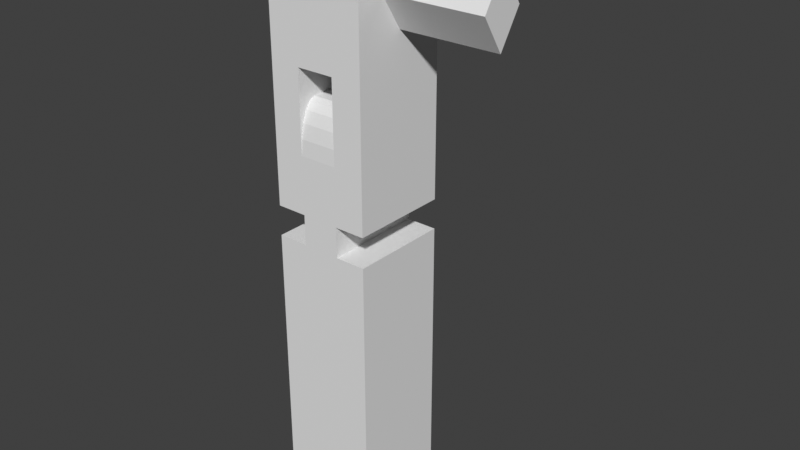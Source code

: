 # Source: MechArm_L.blend  (saved by Blender 5.1.30; exported with 4.5.12 LTS)
import bpy
from mathutils import Matrix  # noqa: F401  (used for matrix-valued properties, if any)

bpy.ops.wm.read_factory_settings(use_empty=True)
scene = bpy.context.scene
scene.name = 'Scene'

# ---- collections
col_collection_starterarml = bpy.data.collections.new('Collection_StarterArmL'); scene.collection.children.link(col_collection_starterarml)

# ---- world
world_world = bpy.data.worlds.new('World'); scene.world = world_world
world_world.use_nodes = True; world_world.node_tree.nodes.clear()
_N = world_world.node_tree.nodes; _L = world_world.node_tree.links
n0 = _N.new('ShaderNodeOutputWorld'); n0.name = 'World Output'; n0.location = (200, 100)
n1 = _N.new('ShaderNodeBackground'); n1.name = 'Background'; n1.location = (-200, 100)
n1.inputs[0].default_value = (0.05088, 0.05088, 0.05088, 1.0)
_L.new(n1.outputs[0], n0.inputs[0])
n0.is_active_output = True
world_world.color = (0.05088, 0.05088, 0.05088)
world_world.sun_shadow_jitter_overblur = 0.0

# ---- meshes
me_cube_001 = bpy.data.meshes.new('Cube.001')
me_cube_001.from_pydata([(0.8836, -1.116, -1.0), (0.8836, -1.116, 1.0), (-1.116, -1.116, -1.0), (-1.116, -1.116, 1.0), (0.8836, 0.8836, -1.0), (0.8836, 0.8836, 1.0), (-1.116, 0.8836, -1.0), (-1.116, 0.8836, 1.0), (0.8836, -1.116, -8.941e-08), (-1.116, -1.116, -8.941e-08), (-1.116, -0.1164, -1.0), (-1.116, -0.1164, 1.0), (-1.116, 0.8836, -8.941e-08), (0.8836, 0.8836, -8.941e-08), (0.8836, -0.1164, -1.0), (0.8836, -0.1164, 1.0), (0.8836, -0.1164, -8.941e-08), (-1.116, -0.1164, -8.941e-08), (0.2653, -1.116, -1.0), (-0.4982, -1.116, -1.0), (-0.4982, -1.116, 1.0), (0.2653, -1.116, 1.0), (-0.4982, 0.8836, -1.0), (0.2653, 0.8836, -1.0), (0.2653, 0.8836, 1.0), (-0.4982, 0.8836, 1.0), (-0.4982, -0.1164, 1.0), (0.2653, -0.1164, 1.0), (-0.4982, -0.1164, -1.0), (0.2653, -0.1164, -1.0), (-0.4982, 0.8836, -8.941e-08), (0.2653, 0.8836, -8.941e-08), (0.2653, -1.116, -8.941e-08), (-0.4982, -1.116, -8.941e-08), (0.8836, -1.116, -2.219), (-1.116, -1.116, -2.219), (0.8836, 0.8836, -2.219), (-1.116, 0.8836, -2.219), (0.8836, -1.116, -1.219), (-1.116, -1.116, -1.219), (-1.116, -0.1164, -2.219), (-1.116, 0.8836, -1.219), (0.8836, 0.8836, -1.219), (0.8836, -0.1164, -2.219), (0.8836, -0.1164, -1.219), (-1.116, -0.1164, -1.219), (0.2653, -1.116, -2.219), (-0.4982, -1.116, -2.219), (-0.4982, 0.8836, -2.219), (0.2653, 0.8836, -2.219), (-0.4982, -0.1164, -0.2193), (0.2653, -0.1164, -0.2193), (-0.4982, 0.8836, -1.219), (0.2653, 0.8836, -1.219), (0.2653, -1.116, -1.219), (-0.4982, -1.116, -1.219), (-0.4982, -1.116, -0.5838), (-0.4982, -0.752, -0.2193), (-0.4982, -1.099, -0.4712), (-0.4982, -1.047, -0.3696), (-0.4982, -0.9662, -0.289), (-0.4982, -0.8646, -0.2372), (0.2653, -0.752, -0.2193), (0.2653, -1.116, -0.5838), (0.2653, -0.8646, -0.2372), (0.2653, -0.9662, -0.289), (0.2653, -1.047, -0.3696), (0.2653, -1.099, -0.4712), (0.2653, 0.8836, -0.5838), (0.2653, 0.5191, -0.2193), (0.2653, 0.8657, -0.4712), (0.2653, 0.814, -0.3696), (0.2653, 0.7333, -0.289), (0.2653, 0.6317, -0.2372), (-0.4982, 0.5191, -0.2193), (-0.4982, 0.8836, -0.5838), (-0.4982, 0.6317, -0.2372), (-0.4982, 0.7333, -0.289), (-0.4982, 0.814, -0.3696), (-0.4982, 0.8657, -0.4712), (-1.116, -0.1164, -3.099), (-1.116, -1.116, -3.099), (0.8836, -0.1164, -3.099), (0.8836, 0.8836, -3.099), (-1.116, 0.8836, -3.099), (0.8836, -1.116, -3.099), (0.2653, -0.1164, -3.099), (0.2653, -1.116, -3.099), (-0.4982, -1.116, -3.099), (-0.4982, -0.1164, -3.099), (0.2653, 0.8836, -3.099), (-0.4982, 0.8836, -3.099), (0.8836, -1.116, 0.25), (0.8836, -1.116, 0.5), (0.8836, -1.116, 0.75), (-1.116, -1.116, 0.75), (-1.116, -1.116, 0.5), (-1.116, -1.116, 0.25), (-1.116, 0.8836, 0.75), (-1.116, 0.8836, 0.5), (-1.116, 0.8836, 0.25), (0.8836, 0.8836, 0.75), (0.8836, 0.8836, 0.5), (0.8836, 0.8836, 0.25), (0.8836, -0.1164, 0.75), (2.889, -0.1164, 0.7499), (0.8836, -0.1164, 0.25), (-1.116, -0.1164, 0.75), (-1.116, -0.1164, 0.5), (-1.116, -0.1164, 0.25), (0.2653, 0.8836, 0.75), (0.2653, 0.8836, 0.5), (0.2653, 0.8836, 0.25), (-0.4982, 0.8836, 0.25), (-0.4982, 0.8836, 0.5), (-0.4982, 0.8836, 0.75), (-0.4982, -1.116, 0.75), (-0.4982, -1.116, 0.5), (-0.4982, -1.116, 0.25), (0.2653, -1.116, 0.25), (0.2653, -1.116, 0.5), (0.2653, -1.116, 0.75), (0.8836, -0.5649, 0.5), (0.8836, -0.1164, 0.25), (0.8836, 0.3321, 0.5), (0.8836, -0.1164, 0.7499), (2.889, -0.5649, 0.5), (2.889, -0.1164, 0.25), (2.889, 0.3321, 0.5)], [], [(107, 11, 7, 98), (104, 15, 1, 94), (14, 16, 8, 0), (4, 13, 16, 14), (101, 5, 15, 104), (10, 17, 12, 6), (2, 9, 17, 10), (95, 3, 11, 107), (27, 24, 25, 26), (21, 27, 26, 20), (112, 31, 30, 113), (118, 33, 32, 119), (0, 8, 32, 18), (2, 10, 28, 19), (18, 29, 14, 0), (19, 33, 9, 2), (11, 3, 20, 26), (94, 1, 21, 121), (116, 20, 3, 95), (27, 21, 1, 15), (6, 12, 30, 22), (29, 23, 4, 14), (10, 6, 22, 28), (23, 31, 13, 4), (24, 27, 15, 5), (98, 7, 25, 115), (110, 24, 5, 101), (7, 11, 26, 25), (32, 33, 30), (32, 30, 31), (31, 23, 29), (18, 32, 29), (30, 28, 22), (32, 31, 29), (30, 33, 28), (33, 19, 28), (43, 44, 38, 34), (36, 42, 44, 43), (40, 45, 41, 37), (35, 39, 45, 40), (50, 52, 55), (34, 38, 54, 46), (49, 36, 83, 90), (35, 40, 80, 81), (47, 55, 39, 35), (53, 51, 54), (52, 41, 45), (55, 52, 45), (37, 41, 52, 48), (46, 47, 88, 87), (34, 46, 87, 85), (49, 53, 42, 36), (55, 45, 39), (44, 42, 53), (38, 44, 54), (54, 44, 53), (68, 75, 79, 70), (70, 79, 78, 71), (71, 78, 77, 72), (72, 77, 76, 73), (73, 76, 74, 69), (56, 63, 67, 58), (58, 67, 66, 59), (59, 66, 65, 60), (60, 65, 64, 61), (61, 64, 62, 57), (56, 55, 54, 63), (62, 51, 50, 57), (56, 58, 59, 60, 61, 57, 50, 55), (51, 62, 64, 65, 66, 67, 63, 54), (51, 69, 74, 50), (68, 53, 52, 75), (68, 70, 71, 72, 73, 69, 51, 53), (50, 74, 76, 77, 78, 79, 75, 52), (81, 80, 89, 88), (55, 47, 46, 54), (53, 49, 48, 52), (36, 43, 82, 83), (43, 34, 85, 82), (87, 86, 82, 85), (86, 90, 83, 82), (80, 84, 91, 89), (86, 89, 91, 90), (87, 88, 89, 86), (48, 49, 90, 91), (40, 37, 84, 80), (47, 35, 81, 88), (37, 48, 91, 84), (31, 112, 103, 13), (112, 111, 102, 103), (111, 110, 101, 102), (12, 100, 113, 30), (100, 99, 114, 113), (99, 98, 115, 114), (33, 118, 97, 9), (118, 117, 96, 97), (117, 116, 95, 96), (8, 92, 119, 32), (92, 93, 120, 119), (93, 94, 121, 120), (20, 116, 121, 21), (116, 117, 120, 121), (117, 118, 119, 120), (24, 110, 115, 25), (110, 111, 114, 115), (111, 112, 113, 114), (9, 97, 109, 17), (97, 96, 108, 109), (96, 95, 107, 108), (13, 103, 106, 16), (124, 125, 105, 128), (126, 127, 128, 105), (16, 106, 92, 8), (125, 122, 126, 105), (122, 123, 127, 126), (17, 109, 100, 12), (109, 108, 99, 100), (108, 107, 98, 99), (123, 124, 128, 127), (122, 125, 104, 94, 93), (103, 102, 124, 123, 106), (102, 101, 104, 125, 124), (106, 123, 122, 93, 92)])
_uv = me_cube_001.uv_layers.new(name='UVMap')
_uv.uv.foreach_set('vector', [0.5938, 0.375, 0.625, 0.375, 0.625, 0.5, 0.5938, 0.5, 0.5938, 0.875, 0.625, 0.875, 0.625, 1.0, 0.5938, 1.0, 0.375, 0.875, 0.5, 0.875, 0.5, 1.0, 0.375, 1.0, 0.375, 0.75, 0.5, 0.75, 0.5, 0.875, 0.375, 0.875, 0.5938, 0.75, 0.625, 0.75, 0.625, 0.875, 0.5938, 0.875, 0.375, 0.375, 0.5, 0.375, 0.5, 0.5, 0.375, 0.5, 0.375, 0.25, 0.5, 0.25, 0.5, 0.375, 0.375, 0.375, 0.5938, 0.25, 0.625, 0.25, 0.625, 0.375, 0.5938, 0.375, 0.75, 0.6727, 0.625, 0.6727, 0.625, 0.5773, 0.75, 0.5773, 0.875, 0.6727, 0.75, 0.6727, 0.75, 0.5773, 0.875, 0.5773, 0.5312, 0.6727, 0.5, 0.6727, 0.5, 0.5773, 0.5312, 0.5773, 0.5312, 0.1727, 0.5, 0.1727, 0.5, 0.07728, 0.5312, 0.07728, 0.375, 0.0, 0.5, 0.0, 0.5, 0.07728, 0.375, 0.07728, 0.125, 0.5, 0.25, 0.5, 0.25, 0.5773, 0.125, 0.5773, 0.125, 0.6727, 0.25, 0.6727, 0.25, 0.75, 0.125, 0.75, 0.375, 0.1727, 0.5, 0.1727, 0.5, 0.25, 0.375, 0.25, 0.75, 0.5, 0.875, 0.5, 0.875, 0.5773, 0.75, 0.5773, 0.5938, 0.0, 0.625, 0.0, 0.625, 0.07728, 0.5938, 0.07728, 0.5938, 0.1727, 0.625, 0.1727, 0.625, 0.25, 0.5938, 0.25, 0.75, 0.6727, 0.875, 0.6727, 0.875, 0.75, 0.75, 0.75, 0.375, 0.5, 0.5, 0.5, 0.5, 0.5773, 0.375, 0.5773, 0.25, 0.6727, 0.375, 0.6727, 0.375, 0.75, 0.25, 0.75, 0.25, 0.5, 0.375, 0.5, 0.375, 0.5773, 0.25, 0.5773, 0.375, 0.6727, 0.5, 0.6727, 0.5, 0.75, 0.375, 0.75, 0.625, 0.6727, 0.75, 0.6727, 0.75, 0.75, 0.625, 0.75, 0.5938, 0.5, 0.625, 0.5, 0.625, 0.5773, 0.5938, 0.5773, 0.5938, 0.6727, 0.625, 0.6727, 0.625, 0.75, 0.5938, 0.75, 0.625, 0.5, 0.75, 0.5, 0.75, 0.5773, 0.625, 0.5773, 0.0, 0.0, 0.0, 0.0, 0.0, 0.0, 0.0, 0.0, 0.0, 0.0, 0.0, 0.0, 0.0, 0.0, 0.0, 0.0, 0.0, 0.0, 0.0, 0.0, 0.0, 0.0, 0.0, 0.0, 0.0, 0.0, 0.0, 0.0, 0.0, 0.0, 0.0, 0.0, 0.0, 0.0, 0.0, 0.0, 0.0, 0.0, 0.0, 0.0, 0.0, 0.0, 0.0, 0.0, 0.0, 0.0, 0.0, 0.0, 0.375, 0.875, 0.5, 0.875, 0.5, 1.0, 0.375, 1.0, 0.375, 0.75, 0.5, 0.75, 0.5, 0.875, 0.375, 0.875, 0.375, 0.375, 0.5, 0.375, 0.5, 0.5, 0.375, 0.5, 0.375, 0.25, 0.5, 0.25, 0.5, 0.375, 0.375, 0.375, 0.0, 0.0, 0.0, 0.0, 0.0, 0.0, 0.375, 0.0, 0.5, 0.0, 0.5, 0.07728, 0.375, 0.07728, 0.375, 0.6727, 0.375, 0.75, 0.375, 0.75, 0.375, 0.6727, 0.375, 0.25, 0.375, 0.375, 0.375, 0.375, 0.375, 0.25, 0.375, 0.1727, 0.5, 0.1727, 0.5, 0.25, 0.375, 0.25, 0.0, 0.0, 0.0, 0.0, 0.0, 0.0, 0.0, 0.0, 0.0, 0.0, 0.0, 0.0, 0.0, 0.0, 0.0, 0.0, 0.0, 0.0, 0.375, 0.5, 0.5, 0.5, 0.5, 0.5773, 0.375, 0.5773, 0.125, 0.6727, 0.375, 0.1727, 0.375, 0.1727, 0.125, 0.6727, 0.375, 0.0, 0.375, 0.07728, 0.375, 0.07728, 0.375, 0.0, 0.375, 0.6727, 0.5, 0.6727, 0.5, 0.75, 0.375, 0.75, 0.0, 0.0, 0.0, 0.0, 0.0, 0.0, 0.0, 0.0, 0.0, 0.0, 0.0, 0.0, 0.0, 0.0, 0.0, 0.0, 0.0, 0.0, 0.0, 0.0, 0.0, 0.0, 0.0, 0.0, 0.5794, 0.6727, 0.5794, 0.5773, 0.5935, 0.5773, 0.5935, 0.6727, 0.5935, 0.6727, 0.5935, 0.5773, 0.6062, 0.5773, 0.6062, 0.6727, 0.6062, 0.6727, 0.6062, 0.5773, 0.6438, 0.5773, 0.6438, 0.6727, 0.6438, 0.6727, 0.6438, 0.5773, 0.6565, 0.5773, 0.6565, 0.6727, 0.6565, 0.6727, 0.6565, 0.5773, 0.6706, 0.5773, 0.6706, 0.6727, 0.5794, 0.1727, 0.5794, 0.07728, 0.5935, 0.07728, 0.5935, 0.1727, 0.5935, 0.1727, 0.5935, 0.07728, 0.625, 0.07728, 0.625, 0.1727, 0.875, 0.5773, 0.875, 0.6727, 0.8562, 0.6727, 0.8562, 0.5773, 0.8562, 0.5773, 0.8562, 0.6727, 0.8435, 0.6727, 0.8435, 0.5773, 0.8435, 0.5773, 0.8435, 0.6727, 0.8294, 0.6727, 0.8294, 0.5773, 0.5794, 0.1727, 0.5, 0.1727, 0.5, 0.07728, 0.5794, 0.07728, 0.8294, 0.6727, 0.75, 0.6727, 0.75, 0.5773, 0.8294, 0.5773, 0.0, 0.0, 0.0, 0.0, 0.0, 0.0, 0.0, 0.0, 0.0, 0.0, 0.0, 0.0, 0.0, 0.0, 0.0, 0.0, 0.0, 0.0, 0.0, 0.0, 0.0, 0.0, 0.0, 0.0, 0.0, 0.0, 0.0, 0.0, 0.0, 0.0, 0.0, 0.0, 0.75, 0.6727, 0.6706, 0.6727, 0.6706, 0.5773, 0.75, 0.5773, 0.5794, 0.6727, 0.5, 0.6727, 0.5, 0.5773, 0.5794, 0.5773, 0.0, 0.0, 0.0, 0.0, 0.0, 0.0, 0.0, 0.0, 0.0, 0.0, 0.0, 0.0, 0.0, 0.0, 0.0, 0.0, 0.0, 0.0, 0.0, 0.0, 0.0, 0.0, 0.0, 0.0, 0.0, 0.0, 0.0, 0.0, 0.0, 0.0, 0.0, 0.0, 0.125, 0.5, 0.25, 0.5, 0.25, 0.5773, 0.125, 0.5773, 0.5, 0.1727, 0.375, 0.1727, 0.125, 0.6727, 0.5, 0.07728, 0.5, 0.6727, 0.375, 0.6727, 0.0, 0.0, 0.5, 0.5773, 0.375, 0.75, 0.375, 0.875, 0.375, 0.875, 0.375, 0.75, 0.375, 0.875, 0.375, 1.0, 0.375, 1.0, 0.375, 0.875, 0.125, 0.6727, 0.25, 0.6727, 0.25, 0.75, 0.125, 0.75, 0.25, 0.6727, 0.375, 0.6727, 0.375, 0.75, 0.25, 0.75, 0.25, 0.5, 0.375, 0.5, 0.375, 0.5773, 0.25, 0.5773, 0.25, 0.6727, 0.375, 0.6727, 0.375, 0.5773, 0.375, 0.6727, 0.125, 0.6727, 0.0, 0.0, 0.25, 0.5773, 0.25, 0.6727, 0.0, 0.0, 0.375, 0.6727, 0.375, 0.6727, 0.0, 0.0, 0.375, 0.375, 0.375, 0.5, 0.375, 0.5, 0.375, 0.375, 0.375, 0.1727, 0.375, 0.25, 0.375, 0.25, 0.375, 0.1727, 0.375, 0.5, 0.375, 0.5773, 0.375, 0.5773, 0.375, 0.5, 0.5, 0.6727, 0.5312, 0.6727, 0.5312, 0.75, 0.5, 0.75, 0.5312, 0.6727, 0.5625, 0.6727, 0.5625, 0.75, 0.5312, 0.75, 0.5625, 0.6727, 0.5938, 0.6727, 0.5938, 0.75, 0.5625, 0.75, 0.5, 0.5, 0.5312, 0.5, 0.5312, 0.5773, 0.5, 0.5773, 0.5312, 0.5, 0.5625, 0.5, 0.5625, 0.5773, 0.5312, 0.5773, 0.5625, 0.5, 0.5938, 0.5, 0.5938, 0.5773, 0.5625, 0.5773, 0.5, 0.1727, 0.5312, 0.1727, 0.5312, 0.25, 0.5, 0.25, 0.5312, 0.1727, 0.5625, 0.1727, 0.5625, 0.25, 0.5312, 0.25, 0.5625, 0.1727, 0.5938, 0.1727, 0.5938, 0.25, 0.5625, 0.25, 0.5, 0.0, 0.5312, 0.0, 0.5312, 0.07728, 0.5, 0.07728, 0.5312, 0.0, 0.5625, 0.0, 0.5625, 0.07728, 0.5312, 0.07728, 0.5625, 0.0, 0.5938, 0.0, 0.5938, 0.07728, 0.5625, 0.07728, 0.625, 0.1727, 0.5938, 0.1727, 0.5938, 0.07728, 0.625, 0.07728, 0.5938, 0.1727, 0.5625, 0.1727, 0.5625, 0.07728, 0.5938, 0.07728, 0.5625, 0.1727, 0.5312, 0.1727, 0.5312, 0.07728, 0.5625, 0.07728, 0.625, 0.6727, 0.5938, 0.6727, 0.5938, 0.5773, 0.625, 0.5773, 0.5938, 0.6727, 0.5625, 0.6727, 0.5625, 0.5773, 0.5938, 0.5773, 0.5625, 0.6727, 0.5312, 0.6727, 0.5312, 0.5773, 0.5625, 0.5773, 0.5, 0.25, 0.5312, 0.25, 0.5312, 0.375, 0.5, 0.375, 0.5312, 0.25, 0.5625, 0.25, 0.5625, 0.375, 0.5312, 0.375, 0.5625, 0.25, 0.5938, 0.25, 0.5938, 0.375, 0.5625, 0.375, 0.5, 0.75, 0.5312, 0.75, 0.5312, 0.875, 0.5, 0.875, 0.5625, 0.8189, 0.5937, 0.875, 0.5937, 0.875, 0.5625, 0.8189, 0.5625, 0.9311, 0.5313, 0.875, 0.5625, 0.8189, 0.5937, 0.875, 0.5, 0.875, 0.5312, 0.875, 0.5312, 1.0, 0.5, 1.0, 0.5937, 0.875, 0.5625, 0.9311, 0.5625, 0.9311, 0.5937, 0.875, 0.5625, 0.9311, 0.5313, 0.875, 0.5313, 0.875, 0.5625, 0.9311, 0.5, 0.375, 0.5312, 0.375, 0.5312, 0.5, 0.5, 0.5, 0.5312, 0.375, 0.5625, 0.375, 0.5625, 0.5, 0.5312, 0.5, 0.5625, 0.375, 0.5938, 0.375, 0.5938, 0.5, 0.5625, 0.5, 0.5313, 0.875, 0.5625, 0.8189, 0.5625, 0.8189, 0.5313, 0.875, 0.5625, 0.9311, 0.5937, 0.875, 0.5938, 0.875, 0.5938, 1.0, 0.5625, 1.0, 0.5312, 0.75, 0.5625, 0.75, 0.5625, 0.8189, 0.5313, 0.875, 0.5312, 0.875, 0.5625, 0.75, 0.5938, 0.75, 0.5938, 0.875, 0.5937, 0.875, 0.5625, 0.8189, 0.5312, 0.875, 0.5313, 0.875, 0.5625, 0.9311, 0.5625, 1.0, 0.5312, 1.0])
me_cube_001.update()
arm_armature = bpy.data.armatures.new('Armature')  # bones are not reproduced

# ---- objects
ob_starterarm_l = bpy.data.objects.new('StarterArm_L', me_cube_001)
ob_armature = bpy.data.objects.new('Armature', arm_armature)

# ---- transforms, parenting, visibility, modifiers, constraints
ob_starterarm_l.parent = ob_armature
ob_starterarm_l.matrix_parent_inverse = Matrix(((1.0, -0.0, 0.0, 0.7242), (-0.0, 1.0, -0.0, 0.0), (0.0, 0.0, 1.0, -0.0), (-0.0, 0.0, -0.0, 1.0)))
ob_starterarm_l.location = (0.0, 0.0, 0.0)
ob_starterarm_l.scale = (0.3, 0.3, 0.8283)
_vg = ob_starterarm_l.vertex_groups.new(name='Bone')
_vg.add([0, 1, 2, 3, 4, 5, 6, 7, 8, 9, 10, 11, 12, 13, 14, 15, 16, 17, 18, 19, 20, 21, 22, 23, 24, 25, 26, 27, 28, 29, 30, 31, 32, 33, 92, 93, 94, 95, 96, 97, 98, 99, 100, 101, 102, 103, 104, 105, 106, 107, 108, 109, 110, 111, 112, 113, 114, 115, 116, 117, 118, 119, 120, 121, 122, 123, 124, 125, 126, 127, 128], 1.0, 'REPLACE')
_vg = ob_starterarm_l.vertex_groups.new(name='Bone.001')
_vg.add([34, 35, 36, 37, 38, 39, 40, 41, 42, 43, 44, 45, 46, 47, 48, 49, 50, 51, 52, 53, 54, 55, 56, 57, 58, 59, 60, 61, 62, 63, 64, 65, 66, 67, 68, 69, 70, 71, 72, 73, 74, 75, 76, 77, 78, 79, 80, 81, 82, 83, 84, 85, 86, 87, 88, 89, 90, 91], 1.0, 'REPLACE')
_m = ob_starterarm_l.modifiers.new('Armature', 'ARMATURE')
_m.object = ob_armature
ob_armature.location = (-0.7242, 0.0, 0.0)
ob_armature.show_in_front = True

# ---- collection membership
col_collection_starterarml.objects.link(ob_starterarm_l)
col_collection_starterarml.objects.link(ob_armature)

# ---- scene / render settings (as saved in the file)
scene.frame_start = 1; scene.frame_end = 250; scene.frame_set(1)
scene.render.engine = 'BLENDER_EEVEE_NEXT'
scene.render.bake_bias = 0.0
scene.render.bake_samples = 0
scene.cycles.sampling_pattern = 'TABULATED_SOBOL'
scene.eevee.use_volume_custom_range = False
scene.view_settings.view_transform = 'Standard'
bpy.context.view_layer.update()

# ---- added for rendering (the .blend has no active camera and no usable light): camera, sun
cam_auto = bpy.data.cameras.new('AutoCamera')
cam_auto.lens = 50.0
cam_auto.sensor_width = 36.0
cam_auto.clip_end = 1000.0
ob_auto_camera = bpy.data.objects.new('AutoCamera', cam_auto)
scene.collection.objects.link(ob_auto_camera)
ob_auto_camera.location = (3.64398, -4.08874, 1.83317)
ob_auto_camera.rotation_euler = (1.09748, -7.21219e-08, 0.694738)
scene.camera = ob_auto_camera
light_auto_sun = bpy.data.lights.new('AutoSun', 'SUN')
light_auto_sun.energy = 3.0
light_auto_sun.angle = 0.0523599
ob_auto_sun = bpy.data.objects.new('AutoSun', light_auto_sun)
scene.collection.objects.link(ob_auto_sun)
ob_auto_sun.rotation_euler = (0.872665, 0.174533, 0.523599)
bpy.context.view_layer.update()
